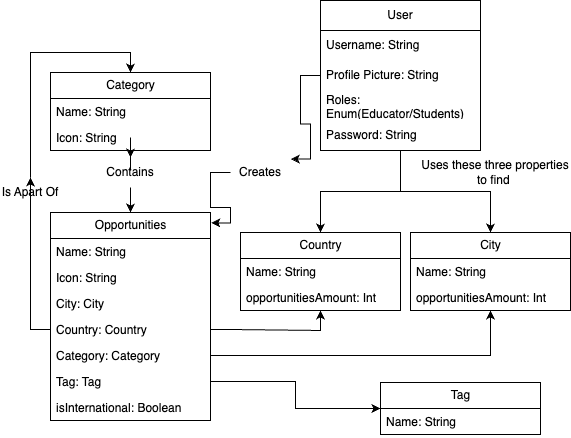

The diagram above was exported from draw.io. Its source (the exported page's mxGraphModel, read from the mxfile embedded in the PNG):
<mxGraphModel dx="569" dy="333" grid="1" gridSize="10" guides="1" tooltips="1" connect="1" arrows="1" fold="1" page="1" pageScale="1" pageWidth="850" pageHeight="1100" math="0" shadow="0" extFonts="Permanent Marker^https://fonts.googleapis.com/css?family=Permanent+Marker">
  <root>
    <mxCell id="0" />
    <mxCell id="1" parent="0" />
    <mxCell id="1ngQcnIhP40gaOF6pnzH-50" style="edgeStyle=orthogonalEdgeStyle;rounded=0;orthogonalLoop=1;jettySize=auto;html=1;" parent="1" source="1ngQcnIhP40gaOF6pnzH-3" target="1ngQcnIhP40gaOF6pnzH-32" edge="1">
      <mxGeometry relative="1" as="geometry" />
    </mxCell>
    <mxCell id="1ngQcnIhP40gaOF6pnzH-51" style="edgeStyle=orthogonalEdgeStyle;rounded=0;orthogonalLoop=1;jettySize=auto;html=1;" parent="1" source="1ngQcnIhP40gaOF6pnzH-3" target="1ngQcnIhP40gaOF6pnzH-13" edge="1">
      <mxGeometry relative="1" as="geometry" />
    </mxCell>
    <mxCell id="1ngQcnIhP40gaOF6pnzH-3" value="User" style="swimlane;fontStyle=0;childLayout=stackLayout;horizontal=1;startSize=30;horizontalStack=0;resizeParent=1;resizeParentMax=0;resizeLast=0;collapsible=1;marginBottom=0;whiteSpace=wrap;html=1;" parent="1" vertex="1">
      <mxGeometry x="550" y="68" width="160" height="150" as="geometry" />
    </mxCell>
    <mxCell id="1ngQcnIhP40gaOF6pnzH-4" value="Username: String" style="text;strokeColor=none;fillColor=none;align=left;verticalAlign=middle;spacingLeft=4;spacingRight=4;overflow=hidden;points=[[0,0.5],[1,0.5]];portConstraint=eastwest;rotatable=0;whiteSpace=wrap;html=1;" parent="1ngQcnIhP40gaOF6pnzH-3" vertex="1">
      <mxGeometry y="30" width="160" height="30" as="geometry" />
    </mxCell>
    <mxCell id="1ngQcnIhP40gaOF6pnzH-5" value="Profile Picture: String" style="text;strokeColor=none;fillColor=none;align=left;verticalAlign=middle;spacingLeft=4;spacingRight=4;overflow=hidden;points=[[0,0.5],[1,0.5]];portConstraint=eastwest;rotatable=0;whiteSpace=wrap;html=1;" parent="1ngQcnIhP40gaOF6pnzH-3" vertex="1">
      <mxGeometry y="60" width="160" height="30" as="geometry" />
    </mxCell>
    <mxCell id="1ngQcnIhP40gaOF6pnzH-6" value="Roles: Enum(Educator/Students)" style="text;strokeColor=none;fillColor=none;align=left;verticalAlign=middle;spacingLeft=4;spacingRight=4;overflow=hidden;points=[[0,0.5],[1,0.5]];portConstraint=eastwest;rotatable=0;whiteSpace=wrap;html=1;" parent="1ngQcnIhP40gaOF6pnzH-3" vertex="1">
      <mxGeometry y="90" width="160" height="30" as="geometry" />
    </mxCell>
    <mxCell id="1ngQcnIhP40gaOF6pnzH-7" value="Password: String" style="text;strokeColor=none;fillColor=none;align=left;verticalAlign=middle;spacingLeft=4;spacingRight=4;overflow=hidden;points=[[0,0.5],[1,0.5]];portConstraint=eastwest;rotatable=0;whiteSpace=wrap;html=1;" parent="1ngQcnIhP40gaOF6pnzH-3" vertex="1">
      <mxGeometry y="120" width="160" height="30" as="geometry" />
    </mxCell>
    <mxCell id="1ngQcnIhP40gaOF6pnzH-37" style="edgeStyle=orthogonalEdgeStyle;rounded=0;orthogonalLoop=1;jettySize=auto;html=1;" parent="1" source="1ngQcnIhP40gaOF6pnzH-44" target="1ngQcnIhP40gaOF6pnzH-19" edge="1">
      <mxGeometry relative="1" as="geometry" />
    </mxCell>
    <mxCell id="1ngQcnIhP40gaOF6pnzH-9" value="Category" style="swimlane;fontStyle=0;childLayout=stackLayout;horizontal=1;startSize=26;fillColor=none;horizontalStack=0;resizeParent=1;resizeParentMax=0;resizeLast=0;collapsible=1;marginBottom=0;html=1;" parent="1" vertex="1">
      <mxGeometry x="280" y="140" width="160" height="78" as="geometry" />
    </mxCell>
    <mxCell id="1ngQcnIhP40gaOF6pnzH-10" value="Name: String" style="text;strokeColor=none;fillColor=none;align=left;verticalAlign=top;spacingLeft=4;spacingRight=4;overflow=hidden;rotatable=0;points=[[0,0.5],[1,0.5]];portConstraint=eastwest;whiteSpace=wrap;html=1;" parent="1ngQcnIhP40gaOF6pnzH-9" vertex="1">
      <mxGeometry y="26" width="160" height="26" as="geometry" />
    </mxCell>
    <mxCell id="1ngQcnIhP40gaOF6pnzH-11" value="Icon: String" style="text;strokeColor=none;fillColor=none;align=left;verticalAlign=top;spacingLeft=4;spacingRight=4;overflow=hidden;rotatable=0;points=[[0,0.5],[1,0.5]];portConstraint=eastwest;whiteSpace=wrap;html=1;" parent="1ngQcnIhP40gaOF6pnzH-9" vertex="1">
      <mxGeometry y="52" width="160" height="26" as="geometry" />
    </mxCell>
    <mxCell id="1ngQcnIhP40gaOF6pnzH-13" value="City" style="swimlane;fontStyle=0;childLayout=stackLayout;horizontal=1;startSize=26;fillColor=none;horizontalStack=0;resizeParent=1;resizeParentMax=0;resizeLast=0;collapsible=1;marginBottom=0;html=1;" parent="1" vertex="1">
      <mxGeometry x="640" y="300" width="160" height="78" as="geometry" />
    </mxCell>
    <mxCell id="1ngQcnIhP40gaOF6pnzH-14" value="Name: String" style="text;strokeColor=none;fillColor=none;align=left;verticalAlign=top;spacingLeft=4;spacingRight=4;overflow=hidden;rotatable=0;points=[[0,0.5],[1,0.5]];portConstraint=eastwest;whiteSpace=wrap;html=1;" parent="1ngQcnIhP40gaOF6pnzH-13" vertex="1">
      <mxGeometry y="26" width="160" height="26" as="geometry" />
    </mxCell>
    <mxCell id="1ngQcnIhP40gaOF6pnzH-17" value="opportunitiesAmount: Int" style="text;strokeColor=none;fillColor=none;align=left;verticalAlign=top;spacingLeft=4;spacingRight=4;overflow=hidden;rotatable=0;points=[[0,0.5],[1,0.5]];portConstraint=eastwest;whiteSpace=wrap;html=1;" parent="1ngQcnIhP40gaOF6pnzH-13" vertex="1">
      <mxGeometry y="52" width="160" height="26" as="geometry" />
    </mxCell>
    <mxCell id="1ngQcnIhP40gaOF6pnzH-19" value="Opportunities" style="swimlane;fontStyle=0;childLayout=stackLayout;horizontal=1;startSize=26;fillColor=none;horizontalStack=0;resizeParent=1;resizeParentMax=0;resizeLast=0;collapsible=1;marginBottom=0;html=1;" parent="1" vertex="1">
      <mxGeometry x="280" y="280" width="160" height="208" as="geometry" />
    </mxCell>
    <mxCell id="1ngQcnIhP40gaOF6pnzH-20" value="Name: String" style="text;strokeColor=none;fillColor=none;align=left;verticalAlign=top;spacingLeft=4;spacingRight=4;overflow=hidden;rotatable=0;points=[[0,0.5],[1,0.5]];portConstraint=eastwest;whiteSpace=wrap;html=1;" parent="1ngQcnIhP40gaOF6pnzH-19" vertex="1">
      <mxGeometry y="26" width="160" height="26" as="geometry" />
    </mxCell>
    <mxCell id="1ngQcnIhP40gaOF6pnzH-21" value="Icon: String" style="text;strokeColor=none;fillColor=none;align=left;verticalAlign=top;spacingLeft=4;spacingRight=4;overflow=hidden;rotatable=0;points=[[0,0.5],[1,0.5]];portConstraint=eastwest;whiteSpace=wrap;html=1;" parent="1ngQcnIhP40gaOF6pnzH-19" vertex="1">
      <mxGeometry y="52" width="160" height="26" as="geometry" />
    </mxCell>
    <mxCell id="1ngQcnIhP40gaOF6pnzH-22" value="City: City" style="text;strokeColor=none;fillColor=none;align=left;verticalAlign=top;spacingLeft=4;spacingRight=4;overflow=hidden;rotatable=0;points=[[0,0.5],[1,0.5]];portConstraint=eastwest;whiteSpace=wrap;html=1;" parent="1ngQcnIhP40gaOF6pnzH-19" vertex="1">
      <mxGeometry y="78" width="160" height="26" as="geometry" />
    </mxCell>
    <mxCell id="1ngQcnIhP40gaOF6pnzH-31" value="Country: Country" style="text;strokeColor=none;fillColor=none;align=left;verticalAlign=top;spacingLeft=4;spacingRight=4;overflow=hidden;rotatable=0;points=[[0,0.5],[1,0.5]];portConstraint=eastwest;whiteSpace=wrap;html=1;" parent="1ngQcnIhP40gaOF6pnzH-19" vertex="1">
      <mxGeometry y="104" width="160" height="26" as="geometry" />
    </mxCell>
    <mxCell id="1ngQcnIhP40gaOF6pnzH-24" value="Category: Category" style="text;strokeColor=none;fillColor=none;align=left;verticalAlign=top;spacingLeft=4;spacingRight=4;overflow=hidden;rotatable=0;points=[[0,0.5],[1,0.5]];portConstraint=eastwest;whiteSpace=wrap;html=1;" parent="1ngQcnIhP40gaOF6pnzH-19" vertex="1">
      <mxGeometry y="130" width="160" height="26" as="geometry" />
    </mxCell>
    <mxCell id="1ngQcnIhP40gaOF6pnzH-23" value="Tag: Tag&lt;div&gt;&lt;br&gt;&lt;/div&gt;" style="text;strokeColor=none;fillColor=none;align=left;verticalAlign=top;spacingLeft=4;spacingRight=4;overflow=hidden;rotatable=0;points=[[0,0.5],[1,0.5]];portConstraint=eastwest;whiteSpace=wrap;html=1;" parent="1ngQcnIhP40gaOF6pnzH-19" vertex="1">
      <mxGeometry y="156" width="160" height="26" as="geometry" />
    </mxCell>
    <mxCell id="1ngQcnIhP40gaOF6pnzH-39" value="isInternational: Boolean" style="text;strokeColor=none;fillColor=none;align=left;verticalAlign=top;spacingLeft=4;spacingRight=4;overflow=hidden;rotatable=0;points=[[0,0.5],[1,0.5]];portConstraint=eastwest;whiteSpace=wrap;html=1;" parent="1ngQcnIhP40gaOF6pnzH-19" vertex="1">
      <mxGeometry y="182" width="160" height="26" as="geometry" />
    </mxCell>
    <mxCell id="1ngQcnIhP40gaOF6pnzH-25" value="Tag" style="swimlane;fontStyle=0;childLayout=stackLayout;horizontal=1;startSize=26;fillColor=none;horizontalStack=0;resizeParent=1;resizeParentMax=0;resizeLast=0;collapsible=1;marginBottom=0;html=1;" parent="1" vertex="1">
      <mxGeometry x="610" y="450" width="160" height="52" as="geometry" />
    </mxCell>
    <mxCell id="1ngQcnIhP40gaOF6pnzH-26" value="Name: String" style="text;strokeColor=none;fillColor=none;align=left;verticalAlign=top;spacingLeft=4;spacingRight=4;overflow=hidden;rotatable=0;points=[[0,0.5],[1,0.5]];portConstraint=eastwest;whiteSpace=wrap;html=1;" parent="1ngQcnIhP40gaOF6pnzH-25" vertex="1">
      <mxGeometry y="26" width="160" height="26" as="geometry" />
    </mxCell>
    <mxCell id="1ngQcnIhP40gaOF6pnzH-30" style="edgeStyle=orthogonalEdgeStyle;rounded=0;orthogonalLoop=1;jettySize=auto;html=1;" parent="1" source="1ngQcnIhP40gaOF6pnzH-23" target="1ngQcnIhP40gaOF6pnzH-25" edge="1">
      <mxGeometry relative="1" as="geometry" />
    </mxCell>
    <mxCell id="1ngQcnIhP40gaOF6pnzH-32" value="Country" style="swimlane;fontStyle=0;childLayout=stackLayout;horizontal=1;startSize=26;fillColor=none;horizontalStack=0;resizeParent=1;resizeParentMax=0;resizeLast=0;collapsible=1;marginBottom=0;html=1;" parent="1" vertex="1">
      <mxGeometry x="470" y="300" width="160" height="78" as="geometry" />
    </mxCell>
    <mxCell id="1ngQcnIhP40gaOF6pnzH-33" value="Name: String" style="text;strokeColor=none;fillColor=none;align=left;verticalAlign=top;spacingLeft=4;spacingRight=4;overflow=hidden;rotatable=0;points=[[0,0.5],[1,0.5]];portConstraint=eastwest;whiteSpace=wrap;html=1;" parent="1ngQcnIhP40gaOF6pnzH-32" vertex="1">
      <mxGeometry y="26" width="160" height="26" as="geometry" />
    </mxCell>
    <mxCell id="1ngQcnIhP40gaOF6pnzH-34" value="opportunitiesAmount: Int" style="text;strokeColor=none;fillColor=none;align=left;verticalAlign=top;spacingLeft=4;spacingRight=4;overflow=hidden;rotatable=0;points=[[0,0.5],[1,0.5]];portConstraint=eastwest;whiteSpace=wrap;html=1;" parent="1ngQcnIhP40gaOF6pnzH-32" vertex="1">
      <mxGeometry y="52" width="160" height="26" as="geometry" />
    </mxCell>
    <mxCell id="1ngQcnIhP40gaOF6pnzH-35" style="edgeStyle=orthogonalEdgeStyle;rounded=0;orthogonalLoop=1;jettySize=auto;html=1;" parent="1" source="1ngQcnIhP40gaOF6pnzH-24" target="1ngQcnIhP40gaOF6pnzH-13" edge="1">
      <mxGeometry relative="1" as="geometry" />
    </mxCell>
    <mxCell id="1ngQcnIhP40gaOF6pnzH-36" style="edgeStyle=orthogonalEdgeStyle;rounded=0;orthogonalLoop=1;jettySize=auto;html=1;" parent="1" source="1ngQcnIhP40gaOF6pnzH-31" target="1ngQcnIhP40gaOF6pnzH-32" edge="1">
      <mxGeometry relative="1" as="geometry" />
    </mxCell>
    <mxCell id="1ngQcnIhP40gaOF6pnzH-38" style="edgeStyle=orthogonalEdgeStyle;rounded=0;orthogonalLoop=1;jettySize=auto;html=1;entryX=0.5;entryY=0;entryDx=0;entryDy=0;" parent="1" source="1ngQcnIhP40gaOF6pnzH-48" target="1ngQcnIhP40gaOF6pnzH-9" edge="1">
      <mxGeometry relative="1" as="geometry">
        <Array as="points">
          <mxPoint x="260" y="120" />
          <mxPoint x="360" y="120" />
        </Array>
      </mxGeometry>
    </mxCell>
    <mxCell id="1ngQcnIhP40gaOF6pnzH-40" style="edgeStyle=orthogonalEdgeStyle;rounded=0;orthogonalLoop=1;jettySize=auto;html=1;entryX=1.005;entryY=0.05;entryDx=0;entryDy=0;entryPerimeter=0;" parent="1" source="1ngQcnIhP40gaOF6pnzH-42" target="1ngQcnIhP40gaOF6pnzH-19" edge="1">
      <mxGeometry relative="1" as="geometry" />
    </mxCell>
    <mxCell id="1ngQcnIhP40gaOF6pnzH-41" value="" style="edgeStyle=orthogonalEdgeStyle;rounded=0;orthogonalLoop=1;jettySize=auto;html=1;entryX=1.005;entryY=0.05;entryDx=0;entryDy=0;entryPerimeter=0;" parent="1" source="1ngQcnIhP40gaOF6pnzH-5" target="1ngQcnIhP40gaOF6pnzH-42" edge="1">
      <mxGeometry relative="1" as="geometry">
        <mxPoint x="550" y="143" as="sourcePoint" />
        <mxPoint x="441" y="290" as="targetPoint" />
      </mxGeometry>
    </mxCell>
    <mxCell id="1ngQcnIhP40gaOF6pnzH-42" value="Creates" style="text;html=1;align=center;verticalAlign=middle;whiteSpace=wrap;rounded=0;" parent="1" vertex="1">
      <mxGeometry x="460" y="225" width="60" height="30" as="geometry" />
    </mxCell>
    <mxCell id="1ngQcnIhP40gaOF6pnzH-43" value="" style="edgeStyle=orthogonalEdgeStyle;rounded=0;orthogonalLoop=1;jettySize=auto;html=1;" parent="1" source="1ngQcnIhP40gaOF6pnzH-9" target="1ngQcnIhP40gaOF6pnzH-44" edge="1">
      <mxGeometry relative="1" as="geometry">
        <mxPoint x="360" y="218" as="sourcePoint" />
        <mxPoint x="360" y="280" as="targetPoint" />
      </mxGeometry>
    </mxCell>
    <mxCell id="1ngQcnIhP40gaOF6pnzH-44" value="Contains" style="text;html=1;align=center;verticalAlign=middle;whiteSpace=wrap;rounded=0;" parent="1" vertex="1">
      <mxGeometry x="330" y="225" width="60" height="30" as="geometry" />
    </mxCell>
    <mxCell id="1ngQcnIhP40gaOF6pnzH-47" value="" style="edgeStyle=orthogonalEdgeStyle;rounded=0;orthogonalLoop=1;jettySize=auto;html=1;entryX=0.5;entryY=0;entryDx=0;entryDy=0;" parent="1" source="1ngQcnIhP40gaOF6pnzH-31" target="1ngQcnIhP40gaOF6pnzH-48" edge="1">
      <mxGeometry relative="1" as="geometry">
        <mxPoint x="280" y="397" as="sourcePoint" />
        <mxPoint x="360" y="140" as="targetPoint" />
        <Array as="points">
          <mxPoint x="260" y="397" />
        </Array>
      </mxGeometry>
    </mxCell>
    <mxCell id="1ngQcnIhP40gaOF6pnzH-48" value="Is Apart Of" style="text;html=1;align=center;verticalAlign=middle;whiteSpace=wrap;rounded=0;" parent="1" vertex="1">
      <mxGeometry x="230" y="245" width="60" height="30" as="geometry" />
    </mxCell>
    <mxCell id="YsSn54gws9360RuU_bdw-1" value="Uses these three properties to find&amp;nbsp;" style="text;html=1;align=center;verticalAlign=middle;whiteSpace=wrap;rounded=0;" vertex="1" parent="1">
      <mxGeometry x="650" y="225" width="150" height="30" as="geometry" />
    </mxCell>
  </root>
</mxGraphModel>